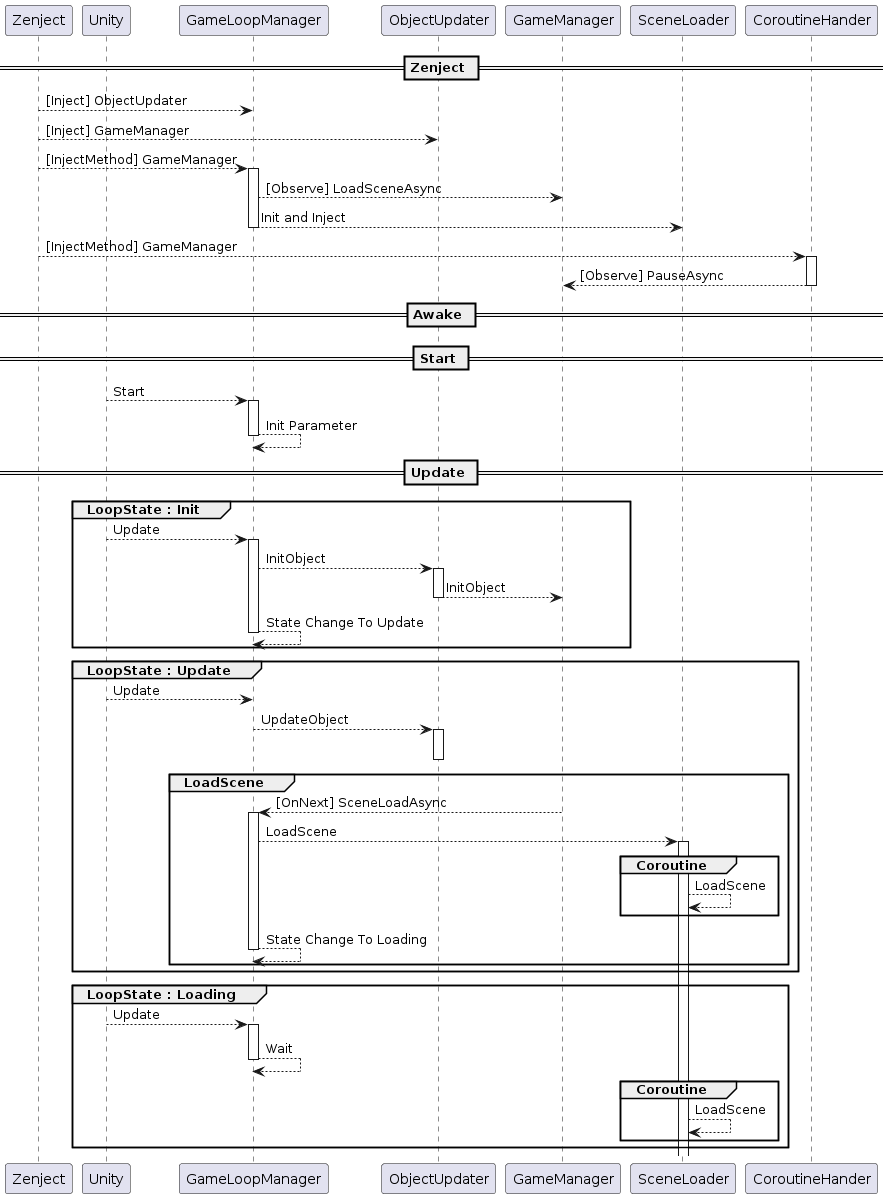

The diagram above was rendered by PlantUML. Its source (embedded in the PNG):
@startuml
participant Zenject
participant Unity
participant GameLoopManager
participant ObjectUpdater
participant GameManager
participant SceneLoader


== Zenject ==
Zenject --> GameLoopManager : [Inject] ObjectUpdater
Zenject --> ObjectUpdater : [Inject] GameManager

Zenject --> GameLoopManager : [InjectMethod] GameManager
activate GameLoopManager
GameLoopManager --> GameManager : [Observe] LoadSceneAsync
GameLoopManager --> SceneLoader : Init and Inject 
deactivate GameLoopManager


Zenject --> CoroutineHander : [InjectMethod] GameManager
activate CoroutineHander
CoroutineHander --> GameManager : [Observe] PauseAsync
deactivate CoroutineHander
== Awake ==

== Start ==
Unity --> GameLoopManager : Start
activate GameLoopManager
GameLoopManager --> GameLoopManager : Init Parameter
deactivate GameLoopManager

== Update ==
group LoopState : Init
    Unity --> GameLoopManager : Update
    activate GameLoopManager
    GameLoopManager --> ObjectUpdater : InitObject
    activate ObjectUpdater
    ObjectUpdater --> GameManager : InitObject
    deactivate ObjectUpdater
    GameLoopManager --> GameLoopManager : State Change To Update
    deactivate GameLoopManager
end

group LoopState : Update

    Unity --> GameLoopManager : Update
    GameLoopManager --> ObjectUpdater : UpdateObject
    activate ObjectUpdater
    deactivate ObjectUpdater

    group LoadScene
        GameManager --> GameLoopManager : [OnNext] SceneLoadAsync
        activate GameLoopManager
        GameLoopManager --> SceneLoader : LoadScene

        group Coroutine
            activate SceneLoader
            SceneLoader --> SceneLoader : LoadScene
        end

        GameLoopManager --> GameLoopManager : State Change To Loading
        deactivate GameLoopManager
    end

end

group LoopState : Loading
    Unity --> GameLoopManager : Update
    activate GameLoopManager
    GameLoopManager --> GameLoopManager : Wait
    deactivate GameLoopManager

    group Coroutine
        SceneLoader --> SceneLoader : LoadScene
    end
    
end
@enduml